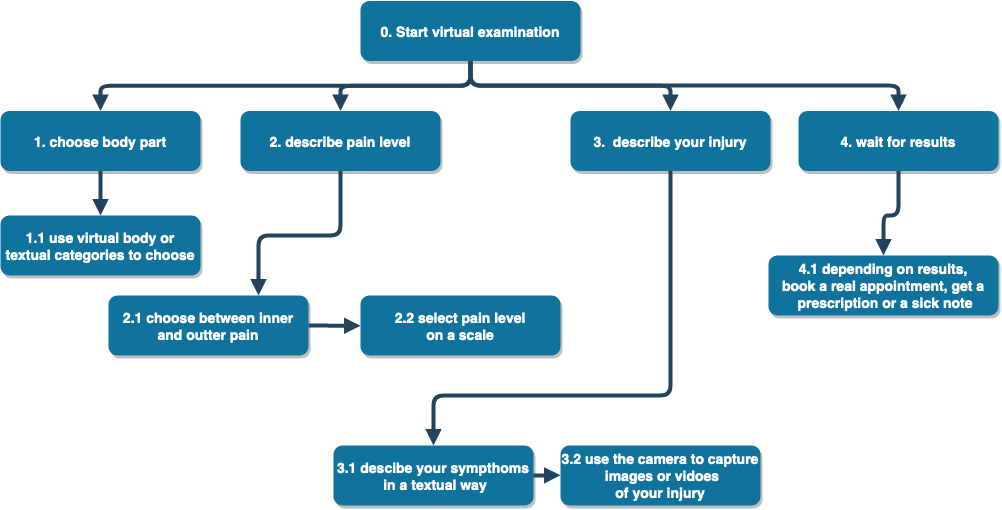

The diagram above was exported from draw.io. Its source (the exported page's mxGraphModel, read from the mxfile embedded in the PNG):
<mxGraphModel dx="997" dy="763" grid="1" gridSize="10" guides="1" tooltips="1" connect="1" arrows="1" fold="1" page="1" pageScale="1.5" pageWidth="1169" pageHeight="827" background="none" math="0" shadow="0">
  <root>
    <mxCell id="0" />
    <mxCell id="1" parent="0" />
    <mxCell id="3" value="0. Start virtual examination " style="rounded=1;fillColor=#10739E;strokeColor=none;shadow=1;gradientColor=none;fontStyle=1;fontColor=#FFFFFF;fontSize=14;" parent="1" vertex="1">
      <mxGeometry x="662" y="345.5" width="220" height="60" as="geometry" />
    </mxCell>
    <mxCell id="4" value="1. choose body part" style="rounded=1;fillColor=#10739E;strokeColor=none;shadow=1;gradientColor=none;fontStyle=1;fontColor=#FFFFFF;fontSize=14;" parent="1" vertex="1">
      <mxGeometry x="302" y="455.5" width="200" height="60" as="geometry" />
    </mxCell>
    <mxCell id="5" value="2. describe pain level" style="rounded=1;fillColor=#10739E;strokeColor=none;shadow=1;gradientColor=none;fontStyle=1;fontColor=#FFFFFF;fontSize=14;" parent="1" vertex="1">
      <mxGeometry x="542" y="455.5" width="200" height="60" as="geometry" />
    </mxCell>
    <mxCell id="6" value="3.  describe your injury" style="rounded=1;fillColor=#10739E;strokeColor=none;shadow=1;gradientColor=none;fontStyle=1;fontColor=#FFFFFF;fontSize=14;" parent="1" vertex="1">
      <mxGeometry x="872" y="455.5" width="200" height="60" as="geometry" />
    </mxCell>
    <mxCell id="30" value="" style="edgeStyle=elbowEdgeStyle;elbow=vertical;strokeWidth=4;endArrow=block;endFill=1;fontStyle=1;strokeColor=#23445D;" parent="1" source="3" target="5" edge="1">
      <mxGeometry x="22" y="165.5" width="100" height="100" as="geometry">
        <mxPoint x="22" y="265.5" as="sourcePoint" />
        <mxPoint x="122" y="165.5" as="targetPoint" />
      </mxGeometry>
    </mxCell>
    <mxCell id="31" value="" style="edgeStyle=elbowEdgeStyle;elbow=vertical;strokeWidth=4;endArrow=block;endFill=1;fontStyle=1;strokeColor=#23445D;" parent="1" source="3" target="4" edge="1">
      <mxGeometry x="22" y="165.5" width="100" height="100" as="geometry">
        <mxPoint x="22" y="265.5" as="sourcePoint" />
        <mxPoint x="122" y="165.5" as="targetPoint" />
      </mxGeometry>
    </mxCell>
    <mxCell id="32" value="" style="edgeStyle=elbowEdgeStyle;elbow=vertical;strokeWidth=4;endArrow=block;endFill=1;fontStyle=1;strokeColor=#23445D;" parent="1" source="3" target="6" edge="1">
      <mxGeometry x="22" y="165.5" width="100" height="100" as="geometry">
        <mxPoint x="22" y="265.5" as="sourcePoint" />
        <mxPoint x="122" y="165.5" as="targetPoint" />
      </mxGeometry>
    </mxCell>
    <mxCell id="yAdty4GGD87b_obBhNvW-55" value="4. wait for results" style="rounded=1;fillColor=#10739E;strokeColor=none;shadow=1;gradientColor=none;fontStyle=1;fontColor=#FFFFFF;fontSize=14;" vertex="1" parent="1">
      <mxGeometry x="1100" y="455.5" width="200" height="60" as="geometry" />
    </mxCell>
    <mxCell id="yAdty4GGD87b_obBhNvW-56" value="" style="edgeStyle=elbowEdgeStyle;elbow=vertical;strokeWidth=4;endArrow=block;endFill=1;fontStyle=1;strokeColor=#23445D;entryX=0.5;entryY=0;entryDx=0;entryDy=0;" edge="1" parent="1" target="yAdty4GGD87b_obBhNvW-55">
      <mxGeometry x="540" y="140" width="100" height="100" as="geometry">
        <mxPoint x="772" y="410" as="sourcePoint" />
        <mxPoint x="920" y="430" as="targetPoint" />
        <Array as="points">
          <mxPoint x="1050" y="430" />
        </Array>
      </mxGeometry>
    </mxCell>
    <mxCell id="yAdty4GGD87b_obBhNvW-61" value="1.1 use virtual body or &#10;textual categories to choose" style="rounded=1;fillColor=#10739E;strokeColor=none;shadow=1;gradientColor=none;fontStyle=1;fontColor=#FFFFFF;fontSize=14;" vertex="1" parent="1">
      <mxGeometry x="302" y="560" width="200" height="60" as="geometry" />
    </mxCell>
    <mxCell id="yAdty4GGD87b_obBhNvW-67" value="" style="edgeStyle=elbowEdgeStyle;elbow=vertical;strokeWidth=4;endArrow=block;endFill=1;fontStyle=1;strokeColor=#23445D;entryX=0.5;entryY=0;entryDx=0;entryDy=0;" edge="1" parent="1" source="4" target="yAdty4GGD87b_obBhNvW-61">
      <mxGeometry x="32" y="175.5" width="100" height="100" as="geometry">
        <mxPoint x="782" y="415.5" as="sourcePoint" />
        <mxPoint x="412" y="465.5" as="targetPoint" />
      </mxGeometry>
    </mxCell>
    <mxCell id="yAdty4GGD87b_obBhNvW-68" value="2.1 choose between inner &#10;and outter pain" style="rounded=1;fillColor=#10739E;strokeColor=none;shadow=1;gradientColor=none;fontStyle=1;fontColor=#FFFFFF;fontSize=14;" vertex="1" parent="1">
      <mxGeometry x="410" y="640" width="200" height="60" as="geometry" />
    </mxCell>
    <mxCell id="yAdty4GGD87b_obBhNvW-69" value="2.2 select pain level &#10;on a scale" style="rounded=1;fillColor=#10739E;strokeColor=none;shadow=1;gradientColor=none;fontStyle=1;fontColor=#FFFFFF;fontSize=14;" vertex="1" parent="1">
      <mxGeometry x="662" y="640" width="200" height="60" as="geometry" />
    </mxCell>
    <mxCell id="yAdty4GGD87b_obBhNvW-70" value="" style="edgeStyle=elbowEdgeStyle;elbow=vertical;strokeWidth=4;endArrow=block;endFill=1;fontStyle=1;strokeColor=#23445D;exitX=0.5;exitY=1;exitDx=0;exitDy=0;entryX=0.75;entryY=0;entryDx=0;entryDy=0;" edge="1" parent="1" source="5" target="yAdty4GGD87b_obBhNvW-68">
      <mxGeometry x="32" y="175.5" width="100" height="100" as="geometry">
        <mxPoint x="782" y="415.5" as="sourcePoint" />
        <mxPoint x="412" y="465.5" as="targetPoint" />
        <Array as="points">
          <mxPoint x="540" y="580" />
        </Array>
      </mxGeometry>
    </mxCell>
    <mxCell id="yAdty4GGD87b_obBhNvW-71" value="" style="edgeStyle=elbowEdgeStyle;elbow=vertical;strokeWidth=4;endArrow=block;endFill=1;fontStyle=1;strokeColor=#23445D;exitX=1;exitY=0.5;exitDx=0;exitDy=0;entryX=0;entryY=0.5;entryDx=0;entryDy=0;" edge="1" parent="1" source="yAdty4GGD87b_obBhNvW-68" target="yAdty4GGD87b_obBhNvW-69">
      <mxGeometry x="42" y="185.5" width="100" height="100" as="geometry">
        <mxPoint x="792" y="425.5" as="sourcePoint" />
        <mxPoint x="422" y="475.5" as="targetPoint" />
      </mxGeometry>
    </mxCell>
    <mxCell id="yAdty4GGD87b_obBhNvW-72" value="3.1 descibe your sympthoms&#10; in a textual way" style="rounded=1;fillColor=#10739E;strokeColor=none;shadow=1;gradientColor=none;fontStyle=1;fontColor=#FFFFFF;fontSize=14;" vertex="1" parent="1">
      <mxGeometry x="635" y="790" width="200" height="60" as="geometry" />
    </mxCell>
    <mxCell id="yAdty4GGD87b_obBhNvW-73" value="3.2 use the camera to capture&#10; images or vidoes &#10;of your injury" style="rounded=1;fillColor=#10739E;strokeColor=none;shadow=1;gradientColor=none;fontStyle=1;fontColor=#FFFFFF;fontSize=14;" vertex="1" parent="1">
      <mxGeometry x="862" y="790" width="200" height="60" as="geometry" />
    </mxCell>
    <mxCell id="yAdty4GGD87b_obBhNvW-74" value="" style="edgeStyle=elbowEdgeStyle;elbow=vertical;strokeWidth=4;endArrow=block;endFill=1;fontStyle=1;strokeColor=#23445D;exitX=0.5;exitY=1;exitDx=0;exitDy=0;entryX=0.5;entryY=0;entryDx=0;entryDy=0;" edge="1" parent="1" source="6" target="yAdty4GGD87b_obBhNvW-72">
      <mxGeometry x="42" y="185.5" width="100" height="100" as="geometry">
        <mxPoint x="652" y="525.5" as="sourcePoint" />
        <mxPoint x="570" y="650" as="targetPoint" />
        <Array as="points">
          <mxPoint x="860" y="740" />
        </Array>
      </mxGeometry>
    </mxCell>
    <mxCell id="yAdty4GGD87b_obBhNvW-75" value="" style="edgeStyle=elbowEdgeStyle;elbow=vertical;strokeWidth=4;endArrow=block;endFill=1;fontStyle=1;strokeColor=#23445D;exitX=1;exitY=0.5;exitDx=0;exitDy=0;entryX=0;entryY=0.5;entryDx=0;entryDy=0;" edge="1" parent="1" source="yAdty4GGD87b_obBhNvW-72" target="yAdty4GGD87b_obBhNvW-73">
      <mxGeometry x="52" y="195.5" width="100" height="100" as="geometry">
        <mxPoint x="662" y="535.5" as="sourcePoint" />
        <mxPoint x="580" y="660" as="targetPoint" />
        <Array as="points" />
      </mxGeometry>
    </mxCell>
    <mxCell id="yAdty4GGD87b_obBhNvW-76" value="4.1 depending on results,&#10;book a real appointment, get a&#10; prescription or a sick note" style="rounded=1;fillColor=#10739E;strokeColor=none;shadow=1;gradientColor=none;fontStyle=1;fontColor=#FFFFFF;fontSize=14;" vertex="1" parent="1">
      <mxGeometry x="1070" y="600" width="230" height="60" as="geometry" />
    </mxCell>
    <mxCell id="yAdty4GGD87b_obBhNvW-77" value="" style="edgeStyle=elbowEdgeStyle;elbow=vertical;strokeWidth=4;endArrow=block;endFill=1;fontStyle=1;strokeColor=#23445D;entryX=0.5;entryY=0;entryDx=0;entryDy=0;exitX=0.5;exitY=1;exitDx=0;exitDy=0;" edge="1" parent="1" source="yAdty4GGD87b_obBhNvW-55" target="yAdty4GGD87b_obBhNvW-76">
      <mxGeometry x="550" y="150" width="100" height="100" as="geometry">
        <mxPoint x="782" y="420" as="sourcePoint" />
        <mxPoint x="1210" y="465.5" as="targetPoint" />
        <Array as="points">
          <mxPoint x="1200" y="560" />
        </Array>
      </mxGeometry>
    </mxCell>
  </root>
</mxGraphModel>